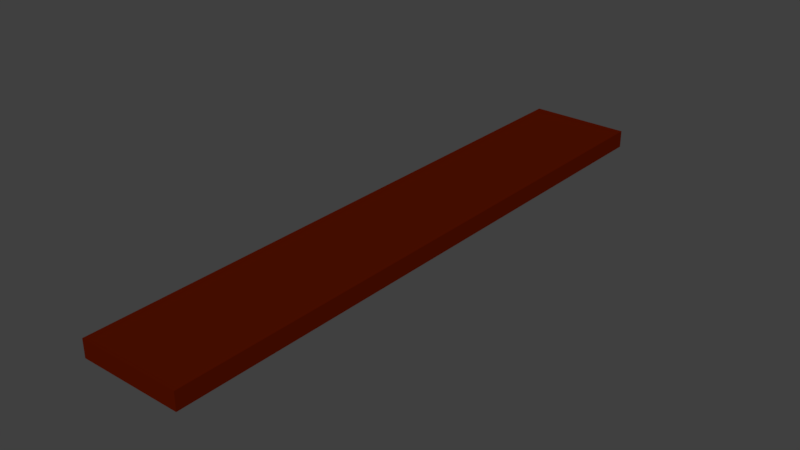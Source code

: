 # Source: plank.blend  (saved by Blender 2.79.0; exported with 4.5.12 LTS)
import bpy
from mathutils import Matrix  # noqa: F401  (used for matrix-valued properties, if any)

bpy.ops.wm.read_factory_settings(use_empty=True)
scene = bpy.context.scene
scene.name = 'Scene'

# ---- collections
col_collection_1 = bpy.data.collections.new('Collection 1'); scene.collection.children.link(col_collection_1)

# ---- materials (node trees are filled in below, after node groups)
mat_material_003 = bpy.data.materials.new('Material.003')
mat_material_003.alpha_threshold = 0.0
mat_material_003.use_transparent_shadow = False
mat_material_003.diffuse_color = (0.08714, 0.005899, 0.0, 1.0)
mat_material_003.roughness = 0.5

# ---- material node trees

# ---- world
world_world = bpy.data.worlds.new('World'); scene.world = world_world
world_world.color = (0.05088, 0.05088, 0.05088)
world_world.use_sun_shadow = False
world_world.sun_shadow_jitter_overblur = 0.0
world_world.cycles.sampling_method = 'MANUAL'

# ---- meshes
me_cube_003 = bpy.data.meshes.new('Cube.003')
me_cube_003.from_pydata([(-1.0, -1.0, 0.7429), (-1.0, -1.0, 1.0), (-1.0, 7.828, 0.7429), (-1.0, 7.828, 1.0), (0.5049, -1.0, 0.7429), (0.5049, -1.0, 1.0), (0.5049, 7.828, 0.7429), (0.5049, 7.828, 1.0)], [], [(0, 1, 3, 2), (2, 3, 7, 6), (6, 7, 5, 4), (4, 5, 1, 0), (2, 6, 4, 0), (7, 3, 1, 5)])
me_cube_003.materials.append(mat_material_003)
me_cube_003.use_remesh_preserve_volume = False
me_cube_003.use_remesh_preserve_attributes = False
me_cube_003.use_mirror_vertex_groups = False
me_cube_003.update()

# ---- objects
ob_cube = bpy.data.objects.new('Cube', me_cube_003)

# ---- transforms, parenting, visibility, modifiers, constraints
ob_cube.location = (-0.4264, 0.2658, -0.1794)
ob_cube.scale = (0.2195, 0.2195, 0.2195)
ob_cube.lineart.crease_threshold = 0.0

# ---- collection membership
col_collection_1.objects.link(ob_cube)

# ---- scene / render settings (as saved in the file)
scene.frame_start = 1; scene.frame_end = 250; scene.frame_set(1)
scene.render.engine = 'BLENDER_EEVEE_NEXT'
scene.render.resolution_percentage = 50
scene.render.dither_intensity = 0.0
scene.cycles.use_denoising = False
scene.cycles.samples = 128
scene.cycles.sampling_pattern = 'TABULATED_SOBOL'
scene.cycles.use_adaptive_sampling = False
scene.cycles.use_light_tree = False
scene.cycles.blur_glossy = 0.0
scene.cycles.sample_clamp_indirect = 0.0
scene.view_settings.view_transform = 'Standard'
bpy.context.view_layer.update()

# ---- added for rendering (the .blend has no active camera and no usable light): camera, sun
cam_auto = bpy.data.cameras.new('AutoCamera')
cam_auto.lens = 50.0
cam_auto.sensor_width = 36.0
cam_auto.clip_end = 1000.0
ob_auto_camera = bpy.data.objects.new('AutoCamera', cam_auto)
scene.collection.objects.link(ob_auto_camera)
ob_auto_camera.location = (1.3384, -1.1679, 1.46714)
ob_auto_camera.rotation_euler = (1.09748, -7.21219e-08, 0.694738)
scene.camera = ob_auto_camera
light_auto_sun = bpy.data.lights.new('AutoSun', 'SUN')
light_auto_sun.energy = 3.0
light_auto_sun.angle = 0.0523599
ob_auto_sun = bpy.data.objects.new('AutoSun', light_auto_sun)
scene.collection.objects.link(ob_auto_sun)
ob_auto_sun.rotation_euler = (0.872665, 0.174533, 0.523599)
bpy.context.view_layer.update()

